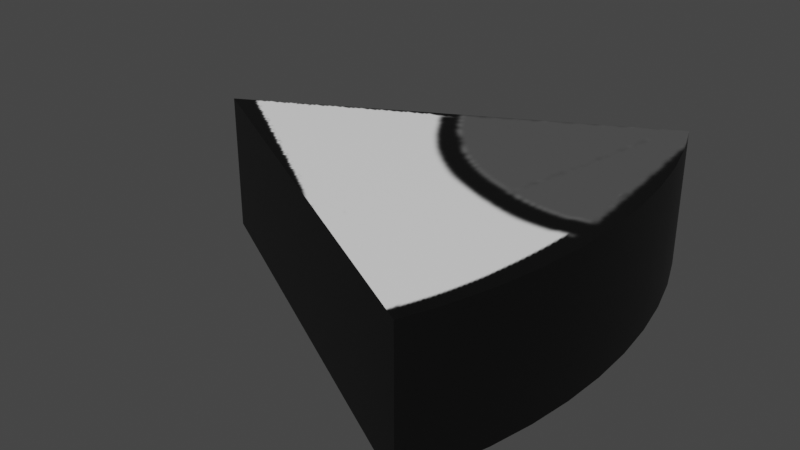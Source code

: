 # Source: FlatlanderEye_large.blend  (saved by Blender 3.2.14; exported with 4.5.12 LTS)
import bpy
from mathutils import Matrix  # noqa: F401  (used for matrix-valued properties, if any)

bpy.ops.wm.read_factory_settings(use_empty=True)
scene = bpy.context.scene
scene.name = 'Scene'

# ---- collections
col_collection = bpy.data.collections.new('Collection'); scene.collection.children.link(col_collection)

# ---- images (referenced by path relative to the original .blend; pixels are not part of the script)
import os
ASSET_DIR = os.environ.get("B2B_ASSET_DIR", "")  # directory of the original .blend (textures are referenced by path, not embedded)
HERE = os.path.dirname(os.path.abspath(__file__))  # packed textures are extracted next to this script under _unpacked/

def load_image(name, relpath, width, height, colorspace="sRGB"):
    """Load a texture the original file referenced (path relative to the .blend, or extracted next to this script)."""
    p = next((c for c in (os.path.join(HERE, relpath), os.path.join(ASSET_DIR, relpath)) if relpath and os.path.exists(c)), "")
    if p:
        img = bpy.data.images.load(p, check_existing=True)
        img.name = name
    else:  # same state as the original file: an image datablock whose file is absent (Cycles renders it pink)
        img = bpy.data.images.new(name, width, height)
        img.source = "FILE"
        img.filepath = "//" + (relpath or name)
    img.colorspace_settings.name = colorspace
    return img
img_flatlandereye3_png = load_image('FlatlanderEye3.png', '_unpacked/FlatlanderEye3.bef8e7db.png', 1024, 1024, 'sRGB')

# ---- materials (node trees are filled in below, after node groups)
mat_flatlander_eye_3 = bpy.data.materials.new('Flatlander Eye 3')
mat_flatlander_eye_3.use_transparent_shadow = False

# ---- material node trees
mat_flatlander_eye_3.use_nodes = True; mat_flatlander_eye_3.node_tree.nodes.clear()
_N = mat_flatlander_eye_3.node_tree.nodes; _L = mat_flatlander_eye_3.node_tree.links
n0 = _N.new('ShaderNodeBsdfPrincipled'); n0.name = 'Principled BSDF'; n0.location = (10, 300)
n0.distribution = 'GGX'
n0.subsurface_method = 'RANDOM_WALK_SKIN'
n0.inputs[3].default_value = 1.45
n0.inputs[27].default_value = (0.0, 0.0, 0.0, 1.0)
n0.inputs[28].default_value = 1.0
n1 = _N.new('ShaderNodeOutputMaterial'); n1.name = 'Material Output'; n1.location = (300, 300)
n2 = _N.new('ShaderNodeTexImage'); n2.name = 'Image Texture'; n2.location = (-280, 275)
n2.image = img_flatlandereye3_png
_L.new(n0.outputs[0], n1.inputs[0])
_L.new(n2.outputs[0], n0.inputs[0])
n1.is_active_output = True

# ---- world
world_world = bpy.data.worlds.new('World'); scene.world = world_world
world_world.use_nodes = True; world_world.node_tree.nodes.clear()
_N = world_world.node_tree.nodes; _L = world_world.node_tree.links
n0 = _N.new('ShaderNodeOutputWorld'); n0.name = 'World Output'; n0.location = (300, 300)
n1 = _N.new('ShaderNodeBackground'); n1.name = 'Background'; n1.location = (10, 300)
n1.inputs[0].default_value = (0.05088, 0.05088, 0.05088, 1.0)
_L.new(n1.outputs[0], n0.inputs[0])
n0.is_active_output = True
world_world.color = (0.05088, 0.05088, 0.05088)
world_world.use_sun_shadow = False
world_world.sun_shadow_jitter_overblur = 0.0

# ---- meshes
me_cylinder_001 = bpy.data.meshes.new('Cylinder.001')
me_cylinder_001.from_pydata([(0.7382, 0.4714, -0.03392), (0.7382, 0.4714, 0.03392), (0.7733, 0.3827, -0.03392), (0.7733, 0.3827, 0.03392), (0.8009, 0.2903, -0.03392), (0.8009, 0.2903, 0.03392), (0.8209, 0.1951, -0.03392), (0.8209, 0.1951, 0.03392), (0.833, 0.09802, -0.03392), (0.833, 0.09802, 0.03392), (0.837, -4.371e-08, -0.03392), (0.837, -4.371e-08, 0.03392), (0.833, -0.09802, -0.03392), (0.833, -0.09802, 0.03392), (0.8209, -0.1951, -0.03392), (0.8209, -0.1951, 0.03392), (0.8009, -0.2903, -0.03392), (0.8009, -0.2903, 0.03392), (0.7733, -0.3827, -0.03392), (0.7733, -0.3827, 0.03392), (0.7366, 0.4745, 0.03392), (0.7366, 0.4745, -0.03392), (0.7403, -0.4661, 0.03392), (0.7403, -0.4661, -0.03392), (-0.1164, 0.00799, 0.03392), (-0.1164, 0.00799, -0.03392)], [], [(1, 0, 21, 20), (0, 1, 3, 2), (2, 3, 5, 4), (4, 5, 7, 6), (6, 7, 9, 8), (8, 9, 11, 10), (10, 11, 13, 12), (12, 13, 15, 14), (14, 15, 17, 16), (16, 17, 19, 18), (23, 18, 19, 22), (22, 19, 17, 15, 13, 11, 9, 7, 5, 3, 1, 20, 24), (21, 0, 2, 4, 6, 8, 10, 12, 14, 16, 18, 23, 25), (23, 22, 24, 25), (21, 25, 24, 20)])
me_cylinder_001.polygons.foreach_set('use_smooth', [True] * 15)
_k = set([(0, 1), (0, 2), (1, 3), (2, 4), (3, 5), (4, 6), (5, 7), (6, 8), (7, 9), (8, 10), (9, 11), (10, 12), (11, 13), (12, 14), (13, 15), (14, 16), (15, 17), (16, 18), (17, 19), (18, 23), (19, 22), (20, 24), (21, 25), (22, 23), (22, 24), (23, 25), (24, 25)])
me_cylinder_001.attributes.new('sharp_edge', 'BOOLEAN', 'EDGE').data.foreach_set('value', [ (min(e.vertices), max(e.vertices)) in _k for e in me_cylinder_001.edges])
_uv = me_cylinder_001.uv_layers.new(name='UVMap')
_uv.uv.foreach_set('vector', [0.4748, 0.3212, 0.5854, 0.318, 0.5851, 0.3189, 0.4744, 0.3222, 0.5854, 0.318, 0.4748, 0.3212, 0.4815, 0.3015, 0.5894, 0.2964, 0.5894, 0.2964, 0.4815, 0.3015, 0.4853, 0.2824, 0.5921, 0.2762, 0.5921, 0.2762, 0.4853, 0.2824, 0.4868, 0.2635, 0.5932, 0.2563, 0.5932, 0.2563, 0.4868, 0.2635, 0.4863, 0.2447, 0.5925, 0.2365, 0.5925, 0.2365, 0.4863, 0.2447, 0.4838, 0.2261, 0.5899, 0.2168, 0.5899, 0.2168, 0.4838, 0.2261, 0.4793, 0.2076, 0.5851, 0.1974, 0.5851, 0.1974, 0.4793, 0.2076, 0.473, 0.1896, 0.5784, 0.1783, 0.5784, 0.1783, 0.473, 0.1896, 0.4648, 0.1721, 0.5698, 0.1598, 0.5698, 0.1598, 0.4648, 0.1721, 0.4548, 0.1551, 0.5595, 0.142, 0.5489, 0.126, 0.5595, 0.142, 0.4548, 0.1551, 0.4443, 0.1395, 0.4443, 0.1395, 0.4548, 0.1551, 0.4648, 0.1721, 0.473, 0.1896, 0.4793, 0.2076, 0.4838, 0.2261, 0.4863, 0.2447, 0.4868, 0.2635, 0.4853, 0.2824, 0.4815, 0.3015, 0.4748, 0.3212, 0.4744, 0.3222, 0.2451, 0.2535, 1.003, 0.9561, 0.9935, 0.956, 0.9427, 0.949, 0.892, 0.9375, 0.8421, 0.9216, 0.7935, 0.9015, 0.7465, 0.8775, 0.7016, 0.8496, 0.6593, 0.8183, 0.62, 0.7837, 0.584, 0.7463, 0.5537, 0.7088, 0.9141, 0.4403, 1.003, 0.4329, 0.9508, 0.4403, 0.9508, 0.9709, 0.9141, 0.9709, 1.039, 0.9598, 0.9508, 0.4403, 0.9876, 0.4403, 0.9876, 0.9672])
me_cylinder_001.materials.append(mat_flatlander_eye_3)
me_cylinder_001.update()

# ---- objects
ob_flatlandereye = bpy.data.objects.new('FlatlanderEye', me_cylinder_001)

# ---- transforms, parenting, visibility, modifiers, constraints
ob_flatlandereye.location = (0.0, 0.0, 0.0)
ob_flatlandereye.scale = (1.0, 1.0, 4.538)
_m = ob_flatlandereye.modifiers.new('EdgeSplit', 'EDGE_SPLIT')

# ---- collection membership
col_collection.objects.link(ob_flatlandereye)

# ---- scene / render settings (as saved in the file)
scene.frame_start = 1; scene.frame_end = 250; scene.frame_set(1)
scene.render.engine = 'BLENDER_EEVEE_NEXT'
scene.cycles.sampling_pattern = 'TABULATED_SOBOL'
scene.cycles.use_light_tree = False
scene.view_settings.view_transform = 'Filmic'
bpy.context.view_layer.update()

# ---- added for rendering (the .blend has no active camera and no usable light): camera, sun
cam_auto = bpy.data.cameras.new('AutoCamera')
cam_auto.lens = 50.0
cam_auto.sensor_width = 36.0
cam_auto.clip_end = 1000.0
ob_auto_camera = bpy.data.objects.new('AutoCamera', cam_auto)
scene.collection.objects.link(ob_auto_camera)
ob_auto_camera.location = (1.6317, -1.52147, 1.01713)
ob_auto_camera.rotation_euler = (1.09748, -7.21219e-08, 0.694738)
scene.camera = ob_auto_camera
light_auto_sun = bpy.data.lights.new('AutoSun', 'SUN')
light_auto_sun.energy = 3.0
light_auto_sun.angle = 0.0523599
ob_auto_sun = bpy.data.objects.new('AutoSun', light_auto_sun)
scene.collection.objects.link(ob_auto_sun)
ob_auto_sun.rotation_euler = (0.872665, 0.174533, 0.523599)
bpy.context.view_layer.update()
